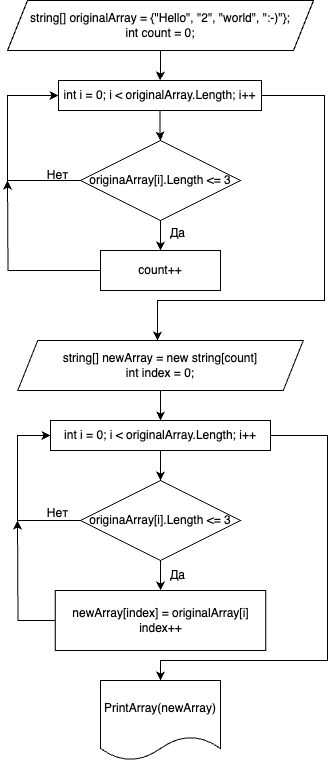

The diagram above was exported from draw.io. Its source (the exported page's mxGraphModel, read from the mxfile embedded in the PNG):
<mxGraphModel dx="605" dy="524" grid="1" gridSize="10" guides="1" tooltips="1" connect="1" arrows="1" fold="1" page="1" pageScale="1" pageWidth="827" pageHeight="1169" math="0" shadow="0">
  <root>
    <mxCell id="0" />
    <mxCell id="1" parent="0" />
    <mxCell id="3R77fA2Nd8eNq5fMOqqo-21" value="" style="edgeStyle=orthogonalEdgeStyle;rounded=0;orthogonalLoop=1;jettySize=auto;html=1;" parent="1" source="3R77fA2Nd8eNq5fMOqqo-1" target="3R77fA2Nd8eNq5fMOqqo-16" edge="1">
      <mxGeometry relative="1" as="geometry" />
    </mxCell>
    <mxCell id="3R77fA2Nd8eNq5fMOqqo-1" value="string[] originalArray = {&quot;Hello&quot;, &quot;2&quot;, &quot;world&quot;, &quot;:-)&quot;};&lt;div&gt;int count = 0;&lt;/div&gt;" style="shape=parallelogram;perimeter=parallelogramPerimeter;whiteSpace=wrap;html=1;fixedSize=1;" parent="1" vertex="1">
      <mxGeometry x="160" y="40" width="306" height="50" as="geometry" />
    </mxCell>
    <mxCell id="3R77fA2Nd8eNq5fMOqqo-23" value="" style="edgeStyle=orthogonalEdgeStyle;rounded=0;orthogonalLoop=1;jettySize=auto;html=1;" parent="1" source="3R77fA2Nd8eNq5fMOqqo-2" target="3R77fA2Nd8eNq5fMOqqo-3" edge="1">
      <mxGeometry relative="1" as="geometry" />
    </mxCell>
    <mxCell id="3R77fA2Nd8eNq5fMOqqo-27" style="edgeStyle=orthogonalEdgeStyle;rounded=0;orthogonalLoop=1;jettySize=auto;html=1;entryX=0;entryY=0.5;entryDx=0;entryDy=0;" parent="1" source="3R77fA2Nd8eNq5fMOqqo-2" target="3R77fA2Nd8eNq5fMOqqo-16" edge="1">
      <mxGeometry relative="1" as="geometry">
        <Array as="points">
          <mxPoint x="160" y="220" />
          <mxPoint x="160" y="135" />
        </Array>
      </mxGeometry>
    </mxCell>
    <mxCell id="3R77fA2Nd8eNq5fMOqqo-2" value="originaArray[i].Length &amp;lt;= 3" style="rhombus;whiteSpace=wrap;html=1;" parent="1" vertex="1">
      <mxGeometry x="233" y="180" width="160" height="80" as="geometry" />
    </mxCell>
    <mxCell id="3R77fA2Nd8eNq5fMOqqo-28" style="edgeStyle=orthogonalEdgeStyle;rounded=0;orthogonalLoop=1;jettySize=auto;html=1;" parent="1" source="3R77fA2Nd8eNq5fMOqqo-3" edge="1">
      <mxGeometry relative="1" as="geometry">
        <mxPoint x="160" y="220" as="targetPoint" />
      </mxGeometry>
    </mxCell>
    <mxCell id="3R77fA2Nd8eNq5fMOqqo-3" value="count++" style="rounded=0;whiteSpace=wrap;html=1;" parent="1" vertex="1">
      <mxGeometry x="253" y="290" width="120" height="40" as="geometry" />
    </mxCell>
    <mxCell id="3R77fA2Nd8eNq5fMOqqo-30" value="" style="edgeStyle=orthogonalEdgeStyle;rounded=0;orthogonalLoop=1;jettySize=auto;html=1;" parent="1" source="3R77fA2Nd8eNq5fMOqqo-4" target="3R77fA2Nd8eNq5fMOqqo-19" edge="1">
      <mxGeometry relative="1" as="geometry" />
    </mxCell>
    <mxCell id="3R77fA2Nd8eNq5fMOqqo-4" value="string[] newArray = new string[count]&lt;div&gt;int index = 0;&lt;/div&gt;" style="shape=parallelogram;perimeter=parallelogramPerimeter;whiteSpace=wrap;html=1;fixedSize=1;" parent="1" vertex="1">
      <mxGeometry x="170.25" y="380" width="285.5" height="50" as="geometry" />
    </mxCell>
    <mxCell id="3R77fA2Nd8eNq5fMOqqo-37" style="edgeStyle=orthogonalEdgeStyle;rounded=0;orthogonalLoop=1;jettySize=auto;html=1;" parent="1" source="3R77fA2Nd8eNq5fMOqqo-6" edge="1">
      <mxGeometry relative="1" as="geometry">
        <mxPoint x="170" y="560" as="targetPoint" />
      </mxGeometry>
    </mxCell>
    <mxCell id="3R77fA2Nd8eNq5fMOqqo-6" value="newArray[index] = originalArray[i]&lt;div&gt;index++&lt;/div&gt;" style="rounded=0;whiteSpace=wrap;html=1;" parent="1" vertex="1">
      <mxGeometry x="207.75" y="630" width="210.5" height="60" as="geometry" />
    </mxCell>
    <mxCell id="3R77fA2Nd8eNq5fMOqqo-22" value="" style="edgeStyle=orthogonalEdgeStyle;rounded=0;orthogonalLoop=1;jettySize=auto;html=1;" parent="1" source="3R77fA2Nd8eNq5fMOqqo-16" target="3R77fA2Nd8eNq5fMOqqo-2" edge="1">
      <mxGeometry relative="1" as="geometry" />
    </mxCell>
    <mxCell id="3R77fA2Nd8eNq5fMOqqo-29" style="edgeStyle=orthogonalEdgeStyle;rounded=0;orthogonalLoop=1;jettySize=auto;html=1;entryX=0.5;entryY=0;entryDx=0;entryDy=0;" parent="1" edge="1">
      <mxGeometry relative="1" as="geometry">
        <mxPoint x="411" y="135" as="sourcePoint" />
        <mxPoint x="310" y="380" as="targetPoint" />
        <Array as="points">
          <mxPoint x="477" y="135" />
          <mxPoint x="477" y="340" />
          <mxPoint x="310" y="340" />
        </Array>
      </mxGeometry>
    </mxCell>
    <mxCell id="3R77fA2Nd8eNq5fMOqqo-16" value="int i = 0; i &amp;lt; originalArray.Length; i++" style="rounded=0;whiteSpace=wrap;html=1;" parent="1" vertex="1">
      <mxGeometry x="211" y="120" width="203" height="30" as="geometry" />
    </mxCell>
    <mxCell id="3R77fA2Nd8eNq5fMOqqo-32" value="" style="edgeStyle=orthogonalEdgeStyle;rounded=0;orthogonalLoop=1;jettySize=auto;html=1;" parent="1" source="3R77fA2Nd8eNq5fMOqqo-18" target="3R77fA2Nd8eNq5fMOqqo-6" edge="1">
      <mxGeometry relative="1" as="geometry" />
    </mxCell>
    <mxCell id="3R77fA2Nd8eNq5fMOqqo-33" style="edgeStyle=orthogonalEdgeStyle;rounded=0;orthogonalLoop=1;jettySize=auto;html=1;entryX=0;entryY=0.5;entryDx=0;entryDy=0;" parent="1" source="3R77fA2Nd8eNq5fMOqqo-18" target="3R77fA2Nd8eNq5fMOqqo-19" edge="1">
      <mxGeometry relative="1" as="geometry">
        <Array as="points">
          <mxPoint x="170" y="560" />
          <mxPoint x="170" y="475" />
        </Array>
      </mxGeometry>
    </mxCell>
    <mxCell id="3R77fA2Nd8eNq5fMOqqo-18" value="originaArray[i].Length &amp;lt;= 3" style="rhombus;whiteSpace=wrap;html=1;" parent="1" vertex="1">
      <mxGeometry x="233" y="520" width="160" height="80" as="geometry" />
    </mxCell>
    <mxCell id="3R77fA2Nd8eNq5fMOqqo-31" value="" style="edgeStyle=orthogonalEdgeStyle;rounded=0;orthogonalLoop=1;jettySize=auto;html=1;" parent="1" source="3R77fA2Nd8eNq5fMOqqo-19" target="3R77fA2Nd8eNq5fMOqqo-18" edge="1">
      <mxGeometry relative="1" as="geometry" />
    </mxCell>
    <mxCell id="3R77fA2Nd8eNq5fMOqqo-36" style="edgeStyle=orthogonalEdgeStyle;rounded=0;orthogonalLoop=1;jettySize=auto;html=1;" parent="1" source="3R77fA2Nd8eNq5fMOqqo-19" target="3R77fA2Nd8eNq5fMOqqo-20" edge="1">
      <mxGeometry relative="1" as="geometry">
        <Array as="points">
          <mxPoint x="480" y="475" />
          <mxPoint x="480" y="700" />
          <mxPoint x="313" y="700" />
        </Array>
      </mxGeometry>
    </mxCell>
    <mxCell id="3R77fA2Nd8eNq5fMOqqo-19" value="int i = 0; i &amp;lt; originalArray.Length; i++" style="rounded=0;whiteSpace=wrap;html=1;" parent="1" vertex="1">
      <mxGeometry x="203" y="460" width="220" height="30" as="geometry" />
    </mxCell>
    <mxCell id="3R77fA2Nd8eNq5fMOqqo-20" value="PrintArray(newArray)" style="shape=document;whiteSpace=wrap;html=1;boundedLbl=1;" parent="1" vertex="1">
      <mxGeometry x="253" y="720" width="120" height="80" as="geometry" />
    </mxCell>
    <mxCell id="3R77fA2Nd8eNq5fMOqqo-38" value="Нет" style="text;html=1;align=center;verticalAlign=middle;resizable=0;points=[];autosize=1;strokeColor=none;fillColor=none;" parent="1" vertex="1">
      <mxGeometry x="190" y="200" width="40" height="30" as="geometry" />
    </mxCell>
    <mxCell id="3R77fA2Nd8eNq5fMOqqo-39" value="Да" style="text;html=1;align=center;verticalAlign=middle;resizable=0;points=[];autosize=1;strokeColor=none;fillColor=none;" parent="1" vertex="1">
      <mxGeometry x="310" y="258" width="40" height="30" as="geometry" />
    </mxCell>
    <mxCell id="3R77fA2Nd8eNq5fMOqqo-40" value="Нет" style="text;html=1;align=center;verticalAlign=middle;resizable=0;points=[];autosize=1;strokeColor=none;fillColor=none;" parent="1" vertex="1">
      <mxGeometry x="190" y="538" width="40" height="30" as="geometry" />
    </mxCell>
    <mxCell id="3R77fA2Nd8eNq5fMOqqo-41" value="Да" style="text;html=1;align=center;verticalAlign=middle;resizable=0;points=[];autosize=1;strokeColor=none;fillColor=none;" parent="1" vertex="1">
      <mxGeometry x="310" y="600" width="40" height="30" as="geometry" />
    </mxCell>
  </root>
</mxGraphModel>